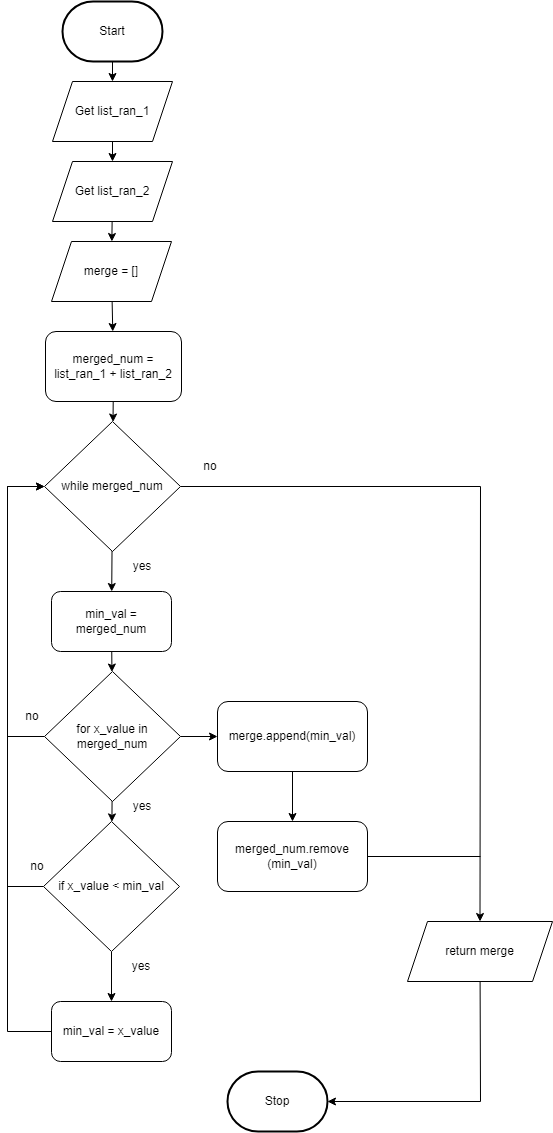

The diagram above was exported from draw.io. Its source (the exported page's mxGraphModel, read from the mxfile embedded in the PNG):
<mxGraphModel dx="1790" dy="2417" grid="1" gridSize="10" guides="1" tooltips="1" connect="1" arrows="1" fold="1" page="1" pageScale="1" pageWidth="827" pageHeight="1169" math="0" shadow="0">
  <root>
    <mxCell id="0" />
    <mxCell id="1" parent="0" />
    <mxCell id="276" style="edgeStyle=none;rounded=0;html=1;entryX=0.5;entryY=0;entryDx=0;entryDy=0;endArrow=classic;endFill=1;" parent="1" source="3" target="233" edge="1">
      <mxGeometry relative="1" as="geometry" />
    </mxCell>
    <mxCell id="3" value="Start" style="strokeWidth=2;html=1;shape=mxgraph.flowchart.terminator;whiteSpace=wrap;" parent="1" vertex="1">
      <mxGeometry x="375" y="-1110" width="100" height="60" as="geometry" />
    </mxCell>
    <mxCell id="10" value="Stop" style="strokeWidth=2;html=1;shape=mxgraph.flowchart.terminator;whiteSpace=wrap;rounded=1;" parent="1" vertex="1">
      <mxGeometry x="540" y="-40" width="100" height="60" as="geometry" />
    </mxCell>
    <mxCell id="287" value="" style="edgeStyle=none;html=1;" edge="1" parent="1" source="233" target="286">
      <mxGeometry relative="1" as="geometry" />
    </mxCell>
    <mxCell id="233" value="Get list_ran_1" style="shape=parallelogram;perimeter=parallelogramPerimeter;whiteSpace=wrap;html=1;fixedSize=1;" parent="1" vertex="1">
      <mxGeometry x="365" y="-1030" width="120" height="60" as="geometry" />
    </mxCell>
    <mxCell id="289" value="" style="edgeStyle=none;html=1;" edge="1" parent="1" source="286" target="288">
      <mxGeometry relative="1" as="geometry" />
    </mxCell>
    <mxCell id="286" value="Get list_ran_2" style="shape=parallelogram;perimeter=parallelogramPerimeter;whiteSpace=wrap;html=1;fixedSize=1;" vertex="1" parent="1">
      <mxGeometry x="365" y="-950" width="120" height="60" as="geometry" />
    </mxCell>
    <mxCell id="291" value="" style="edgeStyle=none;html=1;" edge="1" parent="1" source="288" target="290">
      <mxGeometry relative="1" as="geometry" />
    </mxCell>
    <mxCell id="288" value="merge = []" style="shape=parallelogram;perimeter=parallelogramPerimeter;whiteSpace=wrap;html=1;fixedSize=1;" vertex="1" parent="1">
      <mxGeometry x="364" y="-870" width="120" height="60" as="geometry" />
    </mxCell>
    <mxCell id="293" value="" style="edgeStyle=none;html=1;" edge="1" parent="1" source="290" target="292">
      <mxGeometry relative="1" as="geometry" />
    </mxCell>
    <mxCell id="290" value="merged_num = list_ran_1 + list_ran_2" style="rounded=1;whiteSpace=wrap;html=1;" vertex="1" parent="1">
      <mxGeometry x="358" y="-780" width="136" height="70" as="geometry" />
    </mxCell>
    <mxCell id="295" value="" style="edgeStyle=none;html=1;" edge="1" parent="1" source="292" target="294">
      <mxGeometry relative="1" as="geometry" />
    </mxCell>
    <mxCell id="307" style="edgeStyle=none;html=1;entryX=0.5;entryY=0;entryDx=0;entryDy=0;rounded=0;" edge="1" parent="1" source="292" target="306">
      <mxGeometry relative="1" as="geometry">
        <Array as="points">
          <mxPoint x="793" y="-625" />
        </Array>
      </mxGeometry>
    </mxCell>
    <mxCell id="292" value="while merged_num" style="rhombus;whiteSpace=wrap;html=1;" vertex="1" parent="1">
      <mxGeometry x="357" y="-690" width="136" height="130" as="geometry" />
    </mxCell>
    <mxCell id="297" value="" style="edgeStyle=none;html=1;" edge="1" parent="1" source="294" target="296">
      <mxGeometry relative="1" as="geometry" />
    </mxCell>
    <mxCell id="294" value="min_val = merged_num" style="rounded=1;whiteSpace=wrap;html=1;" vertex="1" parent="1">
      <mxGeometry x="364" y="-520" width="120" height="60" as="geometry" />
    </mxCell>
    <mxCell id="299" value="" style="edgeStyle=none;html=1;" edge="1" parent="1" source="296" target="298">
      <mxGeometry relative="1" as="geometry" />
    </mxCell>
    <mxCell id="312" style="edgeStyle=none;rounded=0;html=1;entryX=0;entryY=0.5;entryDx=0;entryDy=0;" edge="1" parent="1" source="296" target="300">
      <mxGeometry relative="1" as="geometry" />
    </mxCell>
    <mxCell id="322" style="edgeStyle=none;rounded=0;html=1;entryX=0;entryY=0.5;entryDx=0;entryDy=0;endArrow=classic;endFill=1;" edge="1" parent="1" source="296" target="292">
      <mxGeometry relative="1" as="geometry">
        <Array as="points">
          <mxPoint x="320" y="-375" />
          <mxPoint x="320" y="-625" />
        </Array>
      </mxGeometry>
    </mxCell>
    <mxCell id="296" value="for x_value in merged_num" style="rhombus;whiteSpace=wrap;html=1;" vertex="1" parent="1">
      <mxGeometry x="357" y="-440" width="136" height="130" as="geometry" />
    </mxCell>
    <mxCell id="311" value="" style="edgeStyle=none;rounded=0;html=1;" edge="1" parent="1" source="298" target="310">
      <mxGeometry relative="1" as="geometry" />
    </mxCell>
    <mxCell id="321" style="edgeStyle=none;rounded=0;html=1;endArrow=classic;endFill=1;entryX=0;entryY=0.5;entryDx=0;entryDy=0;" edge="1" parent="1" source="298" target="292">
      <mxGeometry relative="1" as="geometry">
        <mxPoint x="340" y="-600" as="targetPoint" />
        <Array as="points">
          <mxPoint x="320" y="-225" />
          <mxPoint x="320" y="-625" />
        </Array>
      </mxGeometry>
    </mxCell>
    <mxCell id="298" value="if x_value &amp;lt; min_val" style="rhombus;whiteSpace=wrap;html=1;" vertex="1" parent="1">
      <mxGeometry x="356" y="-290" width="136" height="130" as="geometry" />
    </mxCell>
    <mxCell id="303" value="" style="edgeStyle=none;html=1;" edge="1" parent="1" source="300" target="302">
      <mxGeometry relative="1" as="geometry" />
    </mxCell>
    <mxCell id="300" value="merge.append(min_val)" style="rounded=1;whiteSpace=wrap;html=1;" vertex="1" parent="1">
      <mxGeometry x="530" y="-410" width="150" height="70" as="geometry" />
    </mxCell>
    <mxCell id="316" style="edgeStyle=none;rounded=0;html=1;endArrow=none;endFill=0;" edge="1" parent="1" source="302">
      <mxGeometry relative="1" as="geometry">
        <mxPoint x="793" y="-255" as="targetPoint" />
      </mxGeometry>
    </mxCell>
    <mxCell id="302" value="merged_num.remove&lt;br&gt;(min_val)" style="rounded=1;whiteSpace=wrap;html=1;" vertex="1" parent="1">
      <mxGeometry x="530" y="-290" width="150" height="70" as="geometry" />
    </mxCell>
    <mxCell id="317" value="" style="edgeStyle=none;rounded=0;html=1;endArrow=classic;endFill=1;entryX=1;entryY=0.5;entryDx=0;entryDy=0;entryPerimeter=0;" edge="1" parent="1" source="306" target="10">
      <mxGeometry relative="1" as="geometry">
        <Array as="points">
          <mxPoint x="793" y="-10" />
        </Array>
      </mxGeometry>
    </mxCell>
    <mxCell id="306" value="&lt;font style=&quot;font-size: 12px&quot;&gt;return&amp;nbsp;&lt;/font&gt;&lt;span style=&quot;font-size: 12px&quot;&gt;merge&lt;/span&gt;" style="shape=parallelogram;perimeter=parallelogramPerimeter;whiteSpace=wrap;html=1;fixedSize=1;fontSize=8;" vertex="1" parent="1">
      <mxGeometry x="720" y="-190" width="145" height="60" as="geometry" />
    </mxCell>
    <mxCell id="329" style="edgeStyle=none;rounded=0;html=1;endArrow=none;endFill=0;" edge="1" parent="1">
      <mxGeometry relative="1" as="geometry">
        <mxPoint x="320" y="-230" as="targetPoint" />
        <mxPoint x="370" y="-80" as="sourcePoint" />
        <Array as="points">
          <mxPoint x="320" y="-80" />
        </Array>
      </mxGeometry>
    </mxCell>
    <mxCell id="310" value="min_val = x_value" style="rounded=1;whiteSpace=wrap;html=1;" vertex="1" parent="1">
      <mxGeometry x="364" y="-110" width="120" height="60" as="geometry" />
    </mxCell>
    <mxCell id="318" value="no" style="text;html=1;strokeColor=none;fillColor=none;align=center;verticalAlign=middle;whiteSpace=wrap;rounded=0;" vertex="1" parent="1">
      <mxGeometry x="493" y="-660" width="60" height="30" as="geometry" />
    </mxCell>
    <mxCell id="319" value="yes" style="text;html=1;strokeColor=none;fillColor=none;align=center;verticalAlign=middle;whiteSpace=wrap;rounded=0;" vertex="1" parent="1">
      <mxGeometry x="424" y="-160" width="60" height="30" as="geometry" />
    </mxCell>
    <mxCell id="320" value="no" style="text;html=1;strokeColor=none;fillColor=none;align=center;verticalAlign=middle;whiteSpace=wrap;rounded=0;" vertex="1" parent="1">
      <mxGeometry x="320" y="-260" width="60" height="30" as="geometry" />
    </mxCell>
    <mxCell id="326" value="yes" style="text;html=1;strokeColor=none;fillColor=none;align=center;verticalAlign=middle;whiteSpace=wrap;rounded=0;" vertex="1" parent="1">
      <mxGeometry x="425" y="-320" width="60" height="30" as="geometry" />
    </mxCell>
    <mxCell id="327" value="yes" style="text;html=1;strokeColor=none;fillColor=none;align=center;verticalAlign=middle;whiteSpace=wrap;rounded=0;" vertex="1" parent="1">
      <mxGeometry x="425" y="-560" width="60" height="30" as="geometry" />
    </mxCell>
    <mxCell id="328" value="no" style="text;html=1;strokeColor=none;fillColor=none;align=center;verticalAlign=middle;whiteSpace=wrap;rounded=0;" vertex="1" parent="1">
      <mxGeometry x="315" y="-410" width="60" height="30" as="geometry" />
    </mxCell>
  </root>
</mxGraphModel>